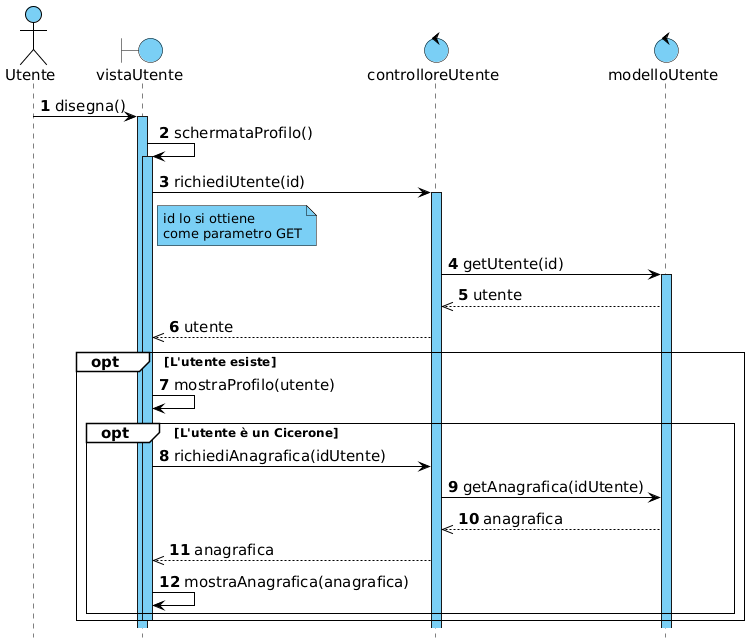

The diagram above was rendered by PlantUML. Its source (embedded in the PNG):
@startuml

!include skin.h

actor Utente
boundary vistaUtente
control controlloreUtente
control modelloUtente

Utente -> vistaUtente : disegna()
activate vistaUtente
vistaUtente -> vistaUtente : schermataProfilo()
activate vistaUtente
vistaUtente -> controlloreUtente : richiediUtente(id)
activate controlloreUtente

note right of vistaUtente : id lo si ottiene\ncome parametro GET

controlloreUtente -> modelloUtente : getUtente(id)
activate modelloUtente
controlloreUtente <<-- modelloUtente : utente
vistaUtente <<-- controlloreUtente : utente

opt L'utente esiste
    vistaUtente -> vistaUtente : mostraProfilo(utente)

    opt L'utente è un Cicerone
        vistaUtente -> controlloreUtente : richiediAnagrafica(idUtente)
        controlloreUtente -> modelloUtente : getAnagrafica(idUtente)
        controlloreUtente <<-- modelloUtente : anagrafica
        vistaUtente <<-- controlloreUtente : anagrafica
        vistaUtente -> vistaUtente : mostraAnagrafica(anagrafica)
    end
    deactivate vistaUtente
end

@enduml